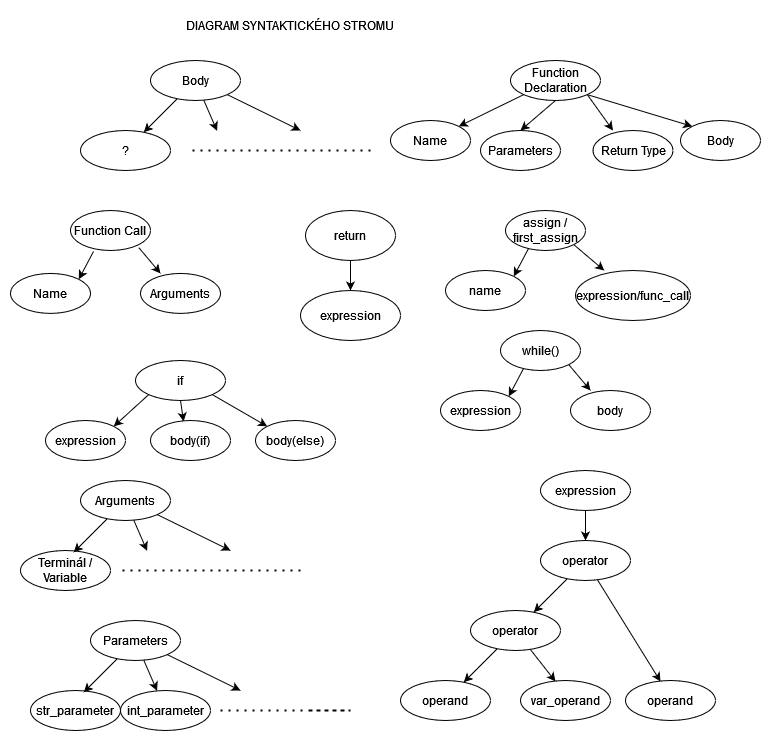

The diagram above was exported from draw.io. Its source (the exported page's mxGraphModel, read from the mxfile embedded in the PNG):
<mxGraphModel dx="782" dy="441" grid="1" gridSize="10" guides="1" tooltips="1" connect="1" arrows="1" fold="1" page="1" pageScale="1" pageWidth="827" pageHeight="1169" math="0" shadow="0">
  <root>
    <mxCell id="0" />
    <mxCell id="1" parent="0" />
    <mxCell id="FkCUSNwFa_96SaVNgkgk-1" value="Body" style="ellipse;whiteSpace=wrap;html=1;" parent="1" vertex="1">
      <mxGeometry x="180" y="50" width="90" height="40" as="geometry" />
    </mxCell>
    <mxCell id="FkCUSNwFa_96SaVNgkgk-2" value="?" style="ellipse;whiteSpace=wrap;html=1;" parent="1" vertex="1">
      <mxGeometry x="110" y="120" width="90" height="40" as="geometry" />
    </mxCell>
    <mxCell id="FkCUSNwFa_96SaVNgkgk-4" value="" style="endArrow=classic;html=1;rounded=0;" parent="1" source="FkCUSNwFa_96SaVNgkgk-1" target="FkCUSNwFa_96SaVNgkgk-2" edge="1">
      <mxGeometry width="50" height="50" relative="1" as="geometry">
        <mxPoint x="250" y="240" as="sourcePoint" />
        <mxPoint x="300" y="190" as="targetPoint" />
      </mxGeometry>
    </mxCell>
    <mxCell id="FkCUSNwFa_96SaVNgkgk-6" value="" style="endArrow=classic;html=1;rounded=0;" parent="1" source="FkCUSNwFa_96SaVNgkgk-1" edge="1">
      <mxGeometry width="50" height="50" relative="1" as="geometry">
        <mxPoint x="316.7237690275947" y="98.2762309724053" as="sourcePoint" />
        <mxPoint x="246.5799551449502" y="120.35322867155082" as="targetPoint" />
      </mxGeometry>
    </mxCell>
    <mxCell id="FkCUSNwFa_96SaVNgkgk-9" value="" style="endArrow=classic;html=1;rounded=0;exitX=1;exitY=1;exitDx=0;exitDy=0;" parent="1" source="FkCUSNwFa_96SaVNgkgk-1" edge="1">
      <mxGeometry width="50" height="50" relative="1" as="geometry">
        <mxPoint x="250" y="240" as="sourcePoint" />
        <mxPoint x="330" y="120" as="targetPoint" />
      </mxGeometry>
    </mxCell>
    <mxCell id="FkCUSNwFa_96SaVNgkgk-10" value="" style="endArrow=none;dashed=1;html=1;dashPattern=1 3;strokeWidth=2;rounded=0;" parent="1" edge="1">
      <mxGeometry width="50" height="50" relative="1" as="geometry">
        <mxPoint x="400" y="140" as="sourcePoint" />
        <mxPoint x="220" y="140" as="targetPoint" />
      </mxGeometry>
    </mxCell>
    <mxCell id="FkCUSNwFa_96SaVNgkgk-18" style="rounded=0;orthogonalLoop=1;jettySize=auto;html=1;exitX=0;exitY=1;exitDx=0;exitDy=0;entryX=1;entryY=0;entryDx=0;entryDy=0;" parent="1" source="FkCUSNwFa_96SaVNgkgk-11" target="FkCUSNwFa_96SaVNgkgk-16" edge="1">
      <mxGeometry relative="1" as="geometry" />
    </mxCell>
    <mxCell id="FkCUSNwFa_96SaVNgkgk-19" style="edgeStyle=none;rounded=0;orthogonalLoop=1;jettySize=auto;html=1;exitX=0.5;exitY=1;exitDx=0;exitDy=0;entryX=0.5;entryY=0;entryDx=0;entryDy=0;" parent="1" source="FkCUSNwFa_96SaVNgkgk-11" target="FkCUSNwFa_96SaVNgkgk-15" edge="1">
      <mxGeometry relative="1" as="geometry">
        <mxPoint x="590" y="120" as="targetPoint" />
      </mxGeometry>
    </mxCell>
    <mxCell id="FkCUSNwFa_96SaVNgkgk-20" style="edgeStyle=none;rounded=0;orthogonalLoop=1;jettySize=auto;html=1;exitX=1;exitY=1;exitDx=0;exitDy=0;entryX=0;entryY=0;entryDx=0;entryDy=0;" parent="1" source="FkCUSNwFa_96SaVNgkgk-11" target="FkCUSNwFa_96SaVNgkgk-17" edge="1">
      <mxGeometry relative="1" as="geometry" />
    </mxCell>
    <mxCell id="ZhMLJEa7hoWv6suta2mQ-29" style="edgeStyle=none;rounded=0;orthogonalLoop=1;jettySize=auto;html=1;exitX=1;exitY=1;exitDx=0;exitDy=0;entryX=0.25;entryY=0;entryDx=0;entryDy=0;entryPerimeter=0;" parent="1" source="FkCUSNwFa_96SaVNgkgk-11" target="ZhMLJEa7hoWv6suta2mQ-28" edge="1">
      <mxGeometry relative="1" as="geometry" />
    </mxCell>
    <mxCell id="FkCUSNwFa_96SaVNgkgk-11" value="Function Declaration" style="ellipse;whiteSpace=wrap;html=1;" parent="1" vertex="1">
      <mxGeometry x="540" y="50" width="90" height="40" as="geometry" />
    </mxCell>
    <mxCell id="FkCUSNwFa_96SaVNgkgk-15" value="Parameters" style="ellipse;whiteSpace=wrap;html=1;" parent="1" vertex="1">
      <mxGeometry x="510" y="120" width="80" height="40" as="geometry" />
    </mxCell>
    <mxCell id="FkCUSNwFa_96SaVNgkgk-16" value="Name" style="ellipse;whiteSpace=wrap;html=1;" parent="1" vertex="1">
      <mxGeometry x="420" y="110" width="80" height="40" as="geometry" />
    </mxCell>
    <mxCell id="FkCUSNwFa_96SaVNgkgk-17" value="Body" style="ellipse;whiteSpace=wrap;html=1;" parent="1" vertex="1">
      <mxGeometry x="710" y="110" width="80" height="40" as="geometry" />
    </mxCell>
    <mxCell id="FkCUSNwFa_96SaVNgkgk-25" style="edgeStyle=none;rounded=0;orthogonalLoop=1;jettySize=auto;html=1;exitX=0.288;exitY=0.95;exitDx=0;exitDy=0;entryX=1;entryY=0;entryDx=0;entryDy=0;exitPerimeter=0;" parent="1" target="FkCUSNwFa_96SaVNgkgk-22" edge="1">
      <mxGeometry relative="1" as="geometry">
        <mxPoint x="123.03999999999996" y="240.93" as="sourcePoint" />
      </mxGeometry>
    </mxCell>
    <mxCell id="FkCUSNwFa_96SaVNgkgk-26" style="edgeStyle=none;rounded=0;orthogonalLoop=1;jettySize=auto;html=1;exitX=1;exitY=1;exitDx=0;exitDy=0;entryX=0.25;entryY=0;entryDx=0;entryDy=0;entryPerimeter=0;" parent="1" target="FkCUSNwFa_96SaVNgkgk-23" edge="1">
      <mxGeometry relative="1" as="geometry">
        <mxPoint x="168.2842712474619" y="237.07213562373096" as="sourcePoint" />
      </mxGeometry>
    </mxCell>
    <mxCell id="FkCUSNwFa_96SaVNgkgk-21" value="Function Call" style="ellipse;whiteSpace=wrap;html=1;" parent="1" vertex="1">
      <mxGeometry x="100" y="200" width="80" height="40" as="geometry" />
    </mxCell>
    <mxCell id="FkCUSNwFa_96SaVNgkgk-22" value="Name" style="ellipse;whiteSpace=wrap;html=1;" parent="1" vertex="1">
      <mxGeometry x="40" y="262.93" width="80" height="40" as="geometry" />
    </mxCell>
    <mxCell id="FkCUSNwFa_96SaVNgkgk-23" value="Arguments" style="ellipse;whiteSpace=wrap;html=1;" parent="1" vertex="1">
      <mxGeometry x="170" y="262.93" width="80" height="40" as="geometry" />
    </mxCell>
    <mxCell id="FkCUSNwFa_96SaVNgkgk-32" style="edgeStyle=none;rounded=0;orthogonalLoop=1;jettySize=auto;html=1;exitX=0.288;exitY=0.95;exitDx=0;exitDy=0;entryX=1;entryY=0;entryDx=0;entryDy=0;exitPerimeter=0;" parent="1" source="FkCUSNwFa_96SaVNgkgk-34" target="FkCUSNwFa_96SaVNgkgk-35" edge="1">
      <mxGeometry relative="1" as="geometry" />
    </mxCell>
    <mxCell id="FkCUSNwFa_96SaVNgkgk-33" style="edgeStyle=none;rounded=0;orthogonalLoop=1;jettySize=auto;html=1;exitX=1;exitY=1;exitDx=0;exitDy=0;entryX=0.25;entryY=0;entryDx=0;entryDy=0;entryPerimeter=0;" parent="1" source="FkCUSNwFa_96SaVNgkgk-34" target="FkCUSNwFa_96SaVNgkgk-36" edge="1">
      <mxGeometry relative="1" as="geometry" />
    </mxCell>
    <mxCell id="FkCUSNwFa_96SaVNgkgk-34" value="assign / first_assign" style="ellipse;whiteSpace=wrap;html=1;" parent="1" vertex="1">
      <mxGeometry x="535" y="200" width="80" height="40" as="geometry" />
    </mxCell>
    <mxCell id="FkCUSNwFa_96SaVNgkgk-35" value="name" style="ellipse;whiteSpace=wrap;html=1;" parent="1" vertex="1">
      <mxGeometry x="475" y="260" width="80" height="40" as="geometry" />
    </mxCell>
    <mxCell id="FkCUSNwFa_96SaVNgkgk-36" value="expression/func_call" style="ellipse;whiteSpace=wrap;html=1;" parent="1" vertex="1">
      <mxGeometry x="605" y="260" width="115" height="50" as="geometry" />
    </mxCell>
    <mxCell id="FkCUSNwFa_96SaVNgkgk-37" style="rounded=0;orthogonalLoop=1;jettySize=auto;html=1;exitX=0;exitY=1;exitDx=0;exitDy=0;entryX=1;entryY=0;entryDx=0;entryDy=0;" parent="1" source="FkCUSNwFa_96SaVNgkgk-40" target="FkCUSNwFa_96SaVNgkgk-42" edge="1">
      <mxGeometry relative="1" as="geometry" />
    </mxCell>
    <mxCell id="FkCUSNwFa_96SaVNgkgk-38" style="edgeStyle=none;rounded=0;orthogonalLoop=1;jettySize=auto;html=1;exitX=0.5;exitY=1;exitDx=0;exitDy=0;entryX=0.413;entryY=0.025;entryDx=0;entryDy=0;entryPerimeter=0;" parent="1" source="FkCUSNwFa_96SaVNgkgk-40" target="FkCUSNwFa_96SaVNgkgk-41" edge="1">
      <mxGeometry relative="1" as="geometry">
        <mxPoint x="215" y="420" as="targetPoint" />
      </mxGeometry>
    </mxCell>
    <mxCell id="FkCUSNwFa_96SaVNgkgk-39" style="edgeStyle=none;rounded=0;orthogonalLoop=1;jettySize=auto;html=1;exitX=1;exitY=1;exitDx=0;exitDy=0;entryX=0;entryY=0;entryDx=0;entryDy=0;" parent="1" source="FkCUSNwFa_96SaVNgkgk-40" target="FkCUSNwFa_96SaVNgkgk-43" edge="1">
      <mxGeometry relative="1" as="geometry" />
    </mxCell>
    <mxCell id="FkCUSNwFa_96SaVNgkgk-40" value="if" style="ellipse;whiteSpace=wrap;html=1;" parent="1" vertex="1">
      <mxGeometry x="165" y="350" width="90" height="40" as="geometry" />
    </mxCell>
    <mxCell id="FkCUSNwFa_96SaVNgkgk-41" value="body(if)" style="ellipse;whiteSpace=wrap;html=1;" parent="1" vertex="1">
      <mxGeometry x="180" y="410" width="80" height="40" as="geometry" />
    </mxCell>
    <mxCell id="FkCUSNwFa_96SaVNgkgk-42" value="expression" style="ellipse;whiteSpace=wrap;html=1;" parent="1" vertex="1">
      <mxGeometry x="75" y="410" width="80" height="40" as="geometry" />
    </mxCell>
    <mxCell id="FkCUSNwFa_96SaVNgkgk-43" value="body(else)" style="ellipse;whiteSpace=wrap;html=1;" parent="1" vertex="1">
      <mxGeometry x="285" y="410" width="80" height="40" as="geometry" />
    </mxCell>
    <mxCell id="FkCUSNwFa_96SaVNgkgk-44" style="edgeStyle=none;rounded=0;orthogonalLoop=1;jettySize=auto;html=1;exitX=0.288;exitY=0.95;exitDx=0;exitDy=0;entryX=1;entryY=0;entryDx=0;entryDy=0;exitPerimeter=0;" parent="1" source="FkCUSNwFa_96SaVNgkgk-46" target="FkCUSNwFa_96SaVNgkgk-47" edge="1">
      <mxGeometry relative="1" as="geometry" />
    </mxCell>
    <mxCell id="FkCUSNwFa_96SaVNgkgk-45" style="edgeStyle=none;rounded=0;orthogonalLoop=1;jettySize=auto;html=1;exitX=1;exitY=1;exitDx=0;exitDy=0;entryX=0.25;entryY=0;entryDx=0;entryDy=0;entryPerimeter=0;" parent="1" source="FkCUSNwFa_96SaVNgkgk-46" target="FkCUSNwFa_96SaVNgkgk-48" edge="1">
      <mxGeometry relative="1" as="geometry" />
    </mxCell>
    <mxCell id="FkCUSNwFa_96SaVNgkgk-46" value="while()" style="ellipse;whiteSpace=wrap;html=1;" parent="1" vertex="1">
      <mxGeometry x="530" y="320" width="80" height="40" as="geometry" />
    </mxCell>
    <mxCell id="FkCUSNwFa_96SaVNgkgk-47" value="expression" style="ellipse;whiteSpace=wrap;html=1;" parent="1" vertex="1">
      <mxGeometry x="470" y="380" width="80" height="40" as="geometry" />
    </mxCell>
    <mxCell id="FkCUSNwFa_96SaVNgkgk-48" value="body" style="ellipse;whiteSpace=wrap;html=1;" parent="1" vertex="1">
      <mxGeometry x="600" y="380" width="80" height="40" as="geometry" />
    </mxCell>
    <mxCell id="FkCUSNwFa_96SaVNgkgk-50" value="Arguments" style="ellipse;whiteSpace=wrap;html=1;" parent="1" vertex="1">
      <mxGeometry x="110" y="470" width="90" height="40" as="geometry" />
    </mxCell>
    <mxCell id="FkCUSNwFa_96SaVNgkgk-51" value="Terminál / Variable" style="ellipse;whiteSpace=wrap;html=1;" parent="1" vertex="1">
      <mxGeometry x="50" y="540" width="90" height="40" as="geometry" />
    </mxCell>
    <mxCell id="FkCUSNwFa_96SaVNgkgk-52" value="" style="endArrow=classic;html=1;rounded=0;" parent="1" source="FkCUSNwFa_96SaVNgkgk-50" edge="1">
      <mxGeometry width="50" height="50" relative="1" as="geometry">
        <mxPoint x="180" y="660" as="sourcePoint" />
        <mxPoint x="103.27623097240519" y="541.7237690275947" as="targetPoint" />
      </mxGeometry>
    </mxCell>
    <mxCell id="FkCUSNwFa_96SaVNgkgk-53" value="" style="endArrow=classic;html=1;rounded=0;" parent="1" source="FkCUSNwFa_96SaVNgkgk-50" edge="1">
      <mxGeometry width="50" height="50" relative="1" as="geometry">
        <mxPoint x="246.7237690275947" y="518.2762309724053" as="sourcePoint" />
        <mxPoint x="176.5799551449502" y="540.3532286715508" as="targetPoint" />
      </mxGeometry>
    </mxCell>
    <mxCell id="FkCUSNwFa_96SaVNgkgk-54" value="" style="endArrow=classic;html=1;rounded=0;exitX=1;exitY=1;exitDx=0;exitDy=0;" parent="1" source="FkCUSNwFa_96SaVNgkgk-50" edge="1">
      <mxGeometry width="50" height="50" relative="1" as="geometry">
        <mxPoint x="180" y="660" as="sourcePoint" />
        <mxPoint x="260" y="540" as="targetPoint" />
      </mxGeometry>
    </mxCell>
    <mxCell id="FkCUSNwFa_96SaVNgkgk-55" value="" style="endArrow=none;dashed=1;html=1;dashPattern=1 3;strokeWidth=2;rounded=0;" parent="1" edge="1">
      <mxGeometry width="50" height="50" relative="1" as="geometry">
        <mxPoint x="330" y="560" as="sourcePoint" />
        <mxPoint x="150" y="560" as="targetPoint" />
      </mxGeometry>
    </mxCell>
    <mxCell id="FkCUSNwFa_96SaVNgkgk-61" value="operator" style="ellipse;whiteSpace=wrap;html=1;" parent="1" vertex="1">
      <mxGeometry x="500" y="600" width="90" height="40" as="geometry" />
    </mxCell>
    <mxCell id="FkCUSNwFa_96SaVNgkgk-62" value="operand" style="ellipse;whiteSpace=wrap;html=1;" parent="1" vertex="1">
      <mxGeometry x="430" y="670" width="90" height="40" as="geometry" />
    </mxCell>
    <mxCell id="FkCUSNwFa_96SaVNgkgk-63" value="" style="endArrow=classic;html=1;rounded=0;" parent="1" source="FkCUSNwFa_96SaVNgkgk-61" target="FkCUSNwFa_96SaVNgkgk-62" edge="1">
      <mxGeometry width="50" height="50" relative="1" as="geometry">
        <mxPoint x="570" y="790" as="sourcePoint" />
        <mxPoint x="620" y="740" as="targetPoint" />
      </mxGeometry>
    </mxCell>
    <mxCell id="FkCUSNwFa_96SaVNgkgk-64" value="" style="endArrow=classic;html=1;rounded=0;entryX=0.389;entryY=0.025;entryDx=0;entryDy=0;entryPerimeter=0;" parent="1" source="FkCUSNwFa_96SaVNgkgk-61" target="FkCUSNwFa_96SaVNgkgk-68" edge="1">
      <mxGeometry width="50" height="50" relative="1" as="geometry">
        <mxPoint x="636.7237690275947" y="648.2762309724053" as="sourcePoint" />
        <mxPoint x="566.5799551449502" y="670.3532286715508" as="targetPoint" />
      </mxGeometry>
    </mxCell>
    <mxCell id="FkCUSNwFa_96SaVNgkgk-68" value="var_operand" style="ellipse;whiteSpace=wrap;html=1;" parent="1" vertex="1">
      <mxGeometry x="550" y="670" width="90" height="40" as="geometry" />
    </mxCell>
    <mxCell id="ZhMLJEa7hoWv6suta2mQ-17" style="edgeStyle=none;rounded=0;orthogonalLoop=1;jettySize=auto;html=1;exitX=0.5;exitY=1;exitDx=0;exitDy=0;entryX=0.5;entryY=0;entryDx=0;entryDy=0;" parent="1" source="ZhMLJEa7hoWv6suta2mQ-15" target="ZhMLJEa7hoWv6suta2mQ-16" edge="1">
      <mxGeometry relative="1" as="geometry" />
    </mxCell>
    <mxCell id="ZhMLJEa7hoWv6suta2mQ-15" value="&lt;div&gt;return&lt;/div&gt;" style="ellipse;whiteSpace=wrap;html=1;" parent="1" vertex="1">
      <mxGeometry x="335" y="200" width="90" height="50" as="geometry" />
    </mxCell>
    <mxCell id="ZhMLJEa7hoWv6suta2mQ-16" value="expression" style="ellipse;whiteSpace=wrap;html=1;" parent="1" vertex="1">
      <mxGeometry x="330" y="280" width="100" height="50" as="geometry" />
    </mxCell>
    <mxCell id="ZhMLJEa7hoWv6suta2mQ-18" value="operator" style="ellipse;whiteSpace=wrap;html=1;" parent="1" vertex="1">
      <mxGeometry x="570" y="530" width="90" height="40" as="geometry" />
    </mxCell>
    <mxCell id="ZhMLJEa7hoWv6suta2mQ-20" value="" style="endArrow=classic;html=1;rounded=0;" parent="1" source="ZhMLJEa7hoWv6suta2mQ-18" edge="1">
      <mxGeometry width="50" height="50" relative="1" as="geometry">
        <mxPoint x="640" y="720" as="sourcePoint" />
        <mxPoint x="563.2762309724052" y="601.7237690275947" as="targetPoint" />
      </mxGeometry>
    </mxCell>
    <mxCell id="ZhMLJEa7hoWv6suta2mQ-21" value="" style="endArrow=classic;html=1;rounded=0;entryX=0.389;entryY=0.025;entryDx=0;entryDy=0;entryPerimeter=0;" parent="1" source="ZhMLJEa7hoWv6suta2mQ-18" target="ZhMLJEa7hoWv6suta2mQ-22" edge="1">
      <mxGeometry width="50" height="50" relative="1" as="geometry">
        <mxPoint x="706.7237690275947" y="578.2762309724053" as="sourcePoint" />
        <mxPoint x="636.5799551449502" y="600.3532286715508" as="targetPoint" />
      </mxGeometry>
    </mxCell>
    <mxCell id="ZhMLJEa7hoWv6suta2mQ-22" value="operand" style="ellipse;whiteSpace=wrap;html=1;" parent="1" vertex="1">
      <mxGeometry x="655" y="670" width="90" height="40" as="geometry" />
    </mxCell>
    <mxCell id="ZhMLJEa7hoWv6suta2mQ-28" value="Return Type" style="ellipse;whiteSpace=wrap;html=1;" parent="1" vertex="1">
      <mxGeometry x="622.5" y="120" width="80" height="40" as="geometry" />
    </mxCell>
    <mxCell id="FkXDLrTpKTGvOc9yEfJO-1" value="Parameters" style="ellipse;whiteSpace=wrap;html=1;" parent="1" vertex="1">
      <mxGeometry x="120" y="610" width="90" height="40" as="geometry" />
    </mxCell>
    <mxCell id="FkXDLrTpKTGvOc9yEfJO-2" value="str_parameter" style="ellipse;whiteSpace=wrap;html=1;" parent="1" vertex="1">
      <mxGeometry x="60" y="680" width="90" height="40" as="geometry" />
    </mxCell>
    <mxCell id="FkXDLrTpKTGvOc9yEfJO-3" value="" style="endArrow=classic;html=1;rounded=0;" parent="1" source="FkXDLrTpKTGvOc9yEfJO-1" edge="1">
      <mxGeometry width="50" height="50" relative="1" as="geometry">
        <mxPoint x="190" y="800" as="sourcePoint" />
        <mxPoint x="113.27623097240519" y="681.7237690275947" as="targetPoint" />
      </mxGeometry>
    </mxCell>
    <mxCell id="FkXDLrTpKTGvOc9yEfJO-4" value="" style="endArrow=classic;html=1;rounded=0;" parent="1" source="FkXDLrTpKTGvOc9yEfJO-1" edge="1">
      <mxGeometry width="50" height="50" relative="1" as="geometry">
        <mxPoint x="256.7237690275947" y="658.2762309724053" as="sourcePoint" />
        <mxPoint x="186.5799551449502" y="680.3532286715508" as="targetPoint" />
      </mxGeometry>
    </mxCell>
    <mxCell id="FkXDLrTpKTGvOc9yEfJO-5" value="" style="endArrow=classic;html=1;rounded=0;exitX=1;exitY=1;exitDx=0;exitDy=0;" parent="1" source="FkXDLrTpKTGvOc9yEfJO-1" edge="1">
      <mxGeometry width="50" height="50" relative="1" as="geometry">
        <mxPoint x="190" y="800" as="sourcePoint" />
        <mxPoint x="270" y="680" as="targetPoint" />
      </mxGeometry>
    </mxCell>
    <mxCell id="FkXDLrTpKTGvOc9yEfJO-6" value="" style="endArrow=none;dashed=1;html=1;dashPattern=1 3;strokeWidth=2;rounded=0;" parent="1" edge="1">
      <mxGeometry width="50" height="50" relative="1" as="geometry">
        <mxPoint x="340" y="700" as="sourcePoint" />
        <mxPoint x="250" y="700" as="targetPoint" />
        <Array as="points">
          <mxPoint x="380" y="700" />
        </Array>
      </mxGeometry>
    </mxCell>
    <mxCell id="FkXDLrTpKTGvOc9yEfJO-7" value="int_parameter" style="ellipse;whiteSpace=wrap;html=1;" parent="1" vertex="1">
      <mxGeometry x="150" y="680" width="90" height="40" as="geometry" />
    </mxCell>
    <mxCell id="zsB1iU-gvOV7mFomscBF-2" style="edgeStyle=orthogonalEdgeStyle;rounded=0;orthogonalLoop=1;jettySize=auto;html=1;exitX=0.5;exitY=1;exitDx=0;exitDy=0;entryX=0.5;entryY=0;entryDx=0;entryDy=0;" edge="1" parent="1" source="zsB1iU-gvOV7mFomscBF-1" target="ZhMLJEa7hoWv6suta2mQ-18">
      <mxGeometry relative="1" as="geometry" />
    </mxCell>
    <mxCell id="zsB1iU-gvOV7mFomscBF-1" value="expression" style="ellipse;whiteSpace=wrap;html=1;" vertex="1" parent="1">
      <mxGeometry x="570" y="460" width="90" height="40" as="geometry" />
    </mxCell>
    <mxCell id="zsB1iU-gvOV7mFomscBF-4" value="DIAGRAM SYNTAKTICKÉHO STROMU" style="text;html=1;strokeColor=none;fillColor=none;align=center;verticalAlign=middle;whiteSpace=wrap;rounded=0;" vertex="1" parent="1">
      <mxGeometry x="150" width="340" height="30" as="geometry" />
    </mxCell>
  </root>
</mxGraphModel>